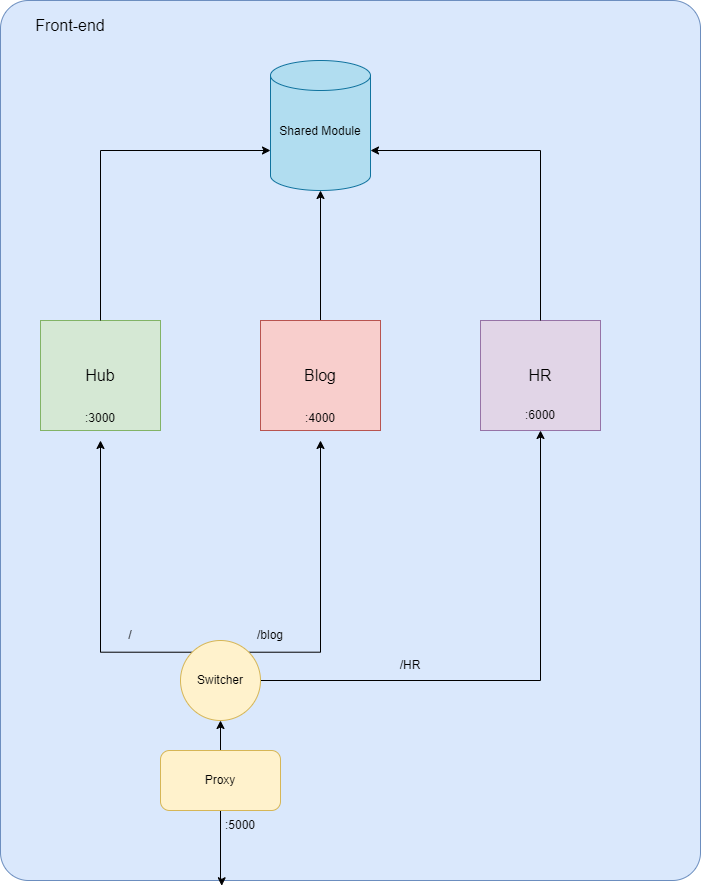

The diagram above was exported from draw.io. Its source (the exported page's mxGraphModel, read from the mxfile embedded in the PNG):
<mxGraphModel dx="1687" dy="2008" grid="1" gridSize="10" guides="1" tooltips="1" connect="1" arrows="1" fold="1" page="1" pageScale="1" pageWidth="850" pageHeight="1100" math="0" shadow="0">
  <root>
    <mxCell id="0" />
    <mxCell id="1" parent="0" />
    <mxCell id="aJ_5fjYi1K7bg0W1sloE-1" value="" style="rounded=1;whiteSpace=wrap;html=1;fillColor=#dae8fc;strokeColor=#6c8ebf;arcSize=4;" parent="1" vertex="1">
      <mxGeometry x="90" y="-160" width="700" height="880" as="geometry" />
    </mxCell>
    <mxCell id="aJ_5fjYi1K7bg0W1sloE-2" value="&lt;div style=&quot;font-size: 16px;&quot;&gt;Front-end&lt;/div&gt;" style="text;html=1;align=center;verticalAlign=middle;whiteSpace=wrap;rounded=0;fontSize=16;" parent="1" vertex="1">
      <mxGeometry x="110" y="-150" width="100" height="30" as="geometry" />
    </mxCell>
    <mxCell id="aJ_5fjYi1K7bg0W1sloE-3" value="&lt;font style=&quot;font-size: 16px;&quot;&gt;Hub&lt;/font&gt;" style="rounded=0;whiteSpace=wrap;html=1;fillColor=#d5e8d4;strokeColor=#82b366;" parent="1" vertex="1">
      <mxGeometry x="130" y="160" width="120" height="110" as="geometry" />
    </mxCell>
    <mxCell id="AsfArpxCZfWiXnGjpPqZ-10" style="edgeStyle=orthogonalEdgeStyle;rounded=0;orthogonalLoop=1;jettySize=auto;html=1;exitX=0.5;exitY=0;exitDx=0;exitDy=0;" edge="1" parent="1" source="aJ_5fjYi1K7bg0W1sloE-4" target="AsfArpxCZfWiXnGjpPqZ-8">
      <mxGeometry relative="1" as="geometry" />
    </mxCell>
    <mxCell id="aJ_5fjYi1K7bg0W1sloE-4" value="&lt;font style=&quot;font-size: 16px;&quot;&gt;Blog&lt;/font&gt;" style="rounded=0;whiteSpace=wrap;html=1;fillColor=#f8cecc;strokeColor=#b85450;" parent="1" vertex="1">
      <mxGeometry x="350" y="160" width="120" height="110" as="geometry" />
    </mxCell>
    <mxCell id="aJ_5fjYi1K7bg0W1sloE-5" value=":3000&lt;div&gt;&lt;br&gt;&lt;/div&gt;" style="text;html=1;align=center;verticalAlign=middle;whiteSpace=wrap;rounded=0;" parent="1" vertex="1">
      <mxGeometry x="160" y="250" width="60" height="30" as="geometry" />
    </mxCell>
    <mxCell id="aJ_5fjYi1K7bg0W1sloE-6" value="&lt;div&gt;:4000&lt;/div&gt;&lt;div&gt;&lt;br&gt;&lt;/div&gt;" style="text;html=1;align=center;verticalAlign=middle;whiteSpace=wrap;rounded=0;" parent="1" vertex="1">
      <mxGeometry x="380" y="250" width="60" height="30" as="geometry" />
    </mxCell>
    <mxCell id="aJ_5fjYi1K7bg0W1sloE-10" style="edgeStyle=orthogonalEdgeStyle;rounded=0;orthogonalLoop=1;jettySize=auto;html=1;exitX=0;exitY=0;exitDx=0;exitDy=0;" parent="1" source="aJ_5fjYi1K7bg0W1sloE-7" target="aJ_5fjYi1K7bg0W1sloE-5" edge="1">
      <mxGeometry relative="1" as="geometry" />
    </mxCell>
    <mxCell id="aJ_5fjYi1K7bg0W1sloE-11" style="edgeStyle=orthogonalEdgeStyle;rounded=0;orthogonalLoop=1;jettySize=auto;html=1;exitX=1;exitY=0;exitDx=0;exitDy=0;" parent="1" source="aJ_5fjYi1K7bg0W1sloE-7" target="aJ_5fjYi1K7bg0W1sloE-6" edge="1">
      <mxGeometry relative="1" as="geometry" />
    </mxCell>
    <mxCell id="AsfArpxCZfWiXnGjpPqZ-3" style="edgeStyle=orthogonalEdgeStyle;rounded=0;orthogonalLoop=1;jettySize=auto;html=1;exitX=1;exitY=0.5;exitDx=0;exitDy=0;entryX=0.5;entryY=1;entryDx=0;entryDy=0;" edge="1" parent="1" source="aJ_5fjYi1K7bg0W1sloE-7" target="AsfArpxCZfWiXnGjpPqZ-2">
      <mxGeometry relative="1" as="geometry" />
    </mxCell>
    <mxCell id="aJ_5fjYi1K7bg0W1sloE-7" value="Switcher" style="ellipse;whiteSpace=wrap;html=1;aspect=fixed;fillColor=#fff2cc;strokeColor=#d6b656;" parent="1" vertex="1">
      <mxGeometry x="270" y="480" width="80" height="80" as="geometry" />
    </mxCell>
    <mxCell id="aJ_5fjYi1K7bg0W1sloE-9" style="edgeStyle=orthogonalEdgeStyle;rounded=0;orthogonalLoop=1;jettySize=auto;html=1;exitX=0.5;exitY=0;exitDx=0;exitDy=0;entryX=0.5;entryY=1;entryDx=0;entryDy=0;" parent="1" source="aJ_5fjYi1K7bg0W1sloE-8" target="aJ_5fjYi1K7bg0W1sloE-7" edge="1">
      <mxGeometry relative="1" as="geometry" />
    </mxCell>
    <mxCell id="aJ_5fjYi1K7bg0W1sloE-12" style="edgeStyle=orthogonalEdgeStyle;rounded=0;orthogonalLoop=1;jettySize=auto;html=1;exitX=0.5;exitY=1;exitDx=0;exitDy=0;entryX=0.316;entryY=1.006;entryDx=0;entryDy=0;entryPerimeter=0;" parent="1" source="aJ_5fjYi1K7bg0W1sloE-8" target="aJ_5fjYi1K7bg0W1sloE-1" edge="1">
      <mxGeometry relative="1" as="geometry">
        <Array as="points">
          <mxPoint x="310" y="720" />
          <mxPoint x="311" y="720" />
        </Array>
      </mxGeometry>
    </mxCell>
    <mxCell id="aJ_5fjYi1K7bg0W1sloE-8" value="Proxy" style="rounded=1;whiteSpace=wrap;html=1;fillColor=#fff2cc;strokeColor=#d6b656;" parent="1" vertex="1">
      <mxGeometry x="250" y="590" width="120" height="60" as="geometry" />
    </mxCell>
    <mxCell id="aJ_5fjYi1K7bg0W1sloE-13" value=":5000" style="text;html=1;align=center;verticalAlign=middle;whiteSpace=wrap;rounded=0;" parent="1" vertex="1">
      <mxGeometry x="300" y="650" width="60" height="30" as="geometry" />
    </mxCell>
    <mxCell id="AsfArpxCZfWiXnGjpPqZ-1" value="/blog" style="text;html=1;align=center;verticalAlign=middle;whiteSpace=wrap;rounded=0;" vertex="1" parent="1">
      <mxGeometry x="330" y="460" width="60" height="30" as="geometry" />
    </mxCell>
    <mxCell id="AsfArpxCZfWiXnGjpPqZ-2" value="&lt;font style=&quot;font-size: 16px;&quot;&gt;HR&lt;/font&gt;" style="rounded=0;whiteSpace=wrap;html=1;fillColor=#e1d5e7;strokeColor=#9673a6;" vertex="1" parent="1">
      <mxGeometry x="570" y="160" width="120" height="110" as="geometry" />
    </mxCell>
    <mxCell id="AsfArpxCZfWiXnGjpPqZ-4" value="/HR" style="text;html=1;align=center;verticalAlign=middle;whiteSpace=wrap;rounded=0;" vertex="1" parent="1">
      <mxGeometry x="470" y="490" width="60" height="30" as="geometry" />
    </mxCell>
    <mxCell id="AsfArpxCZfWiXnGjpPqZ-6" value=":6000" style="text;html=1;align=center;verticalAlign=middle;whiteSpace=wrap;rounded=0;" vertex="1" parent="1">
      <mxGeometry x="600" y="240" width="60" height="30" as="geometry" />
    </mxCell>
    <mxCell id="AsfArpxCZfWiXnGjpPqZ-7" value="/" style="text;html=1;align=center;verticalAlign=middle;whiteSpace=wrap;rounded=0;" vertex="1" parent="1">
      <mxGeometry x="190" y="460" width="60" height="30" as="geometry" />
    </mxCell>
    <mxCell id="AsfArpxCZfWiXnGjpPqZ-8" value="Shared Module&lt;div&gt;&lt;br&gt;&lt;/div&gt;" style="shape=cylinder3;whiteSpace=wrap;html=1;boundedLbl=1;backgroundOutline=1;size=15;fillColor=#b1ddf0;strokeColor=#10739e;" vertex="1" parent="1">
      <mxGeometry x="360" y="-100" width="100" height="130" as="geometry" />
    </mxCell>
    <mxCell id="AsfArpxCZfWiXnGjpPqZ-9" style="edgeStyle=orthogonalEdgeStyle;rounded=0;orthogonalLoop=1;jettySize=auto;html=1;exitX=0.5;exitY=0;exitDx=0;exitDy=0;entryX=0;entryY=0;entryDx=0;entryDy=90;entryPerimeter=0;" edge="1" parent="1" source="aJ_5fjYi1K7bg0W1sloE-3" target="AsfArpxCZfWiXnGjpPqZ-8">
      <mxGeometry relative="1" as="geometry" />
    </mxCell>
    <mxCell id="AsfArpxCZfWiXnGjpPqZ-11" style="edgeStyle=orthogonalEdgeStyle;rounded=0;orthogonalLoop=1;jettySize=auto;html=1;exitX=0.5;exitY=0;exitDx=0;exitDy=0;entryX=1;entryY=0;entryDx=0;entryDy=90;entryPerimeter=0;" edge="1" parent="1" source="AsfArpxCZfWiXnGjpPqZ-2" target="AsfArpxCZfWiXnGjpPqZ-8">
      <mxGeometry relative="1" as="geometry" />
    </mxCell>
  </root>
</mxGraphModel>